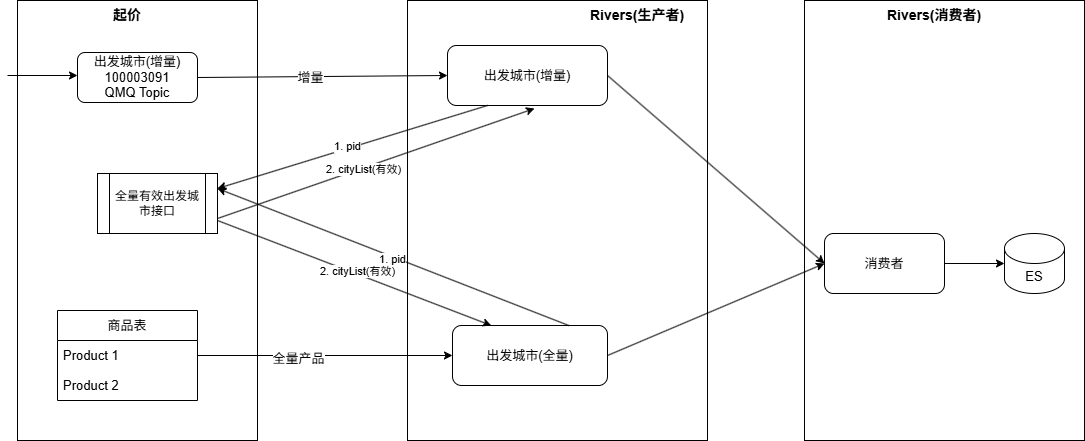

The diagram above was exported from draw.io. Its source (the exported page's mxGraphModel, read from the mxfile embedded in the PNG):
<mxGraphModel dx="599" dy="743" grid="1" gridSize="10" guides="1" tooltips="1" connect="1" arrows="1" fold="1" page="1" pageScale="1" pageWidth="827" pageHeight="1169" math="0" shadow="0">
  <root>
    <mxCell id="0" />
    <mxCell id="1" parent="0" />
    <mxCell id="9WoVQYZXgTF3ExX7TyMX-7" parent="1" style="rounded=0;whiteSpace=wrap;html=1;" value="" vertex="1">
      <mxGeometry height="440" width="300" x="1250" y="40" as="geometry" />
    </mxCell>
    <mxCell id="9WoVQYZXgTF3ExX7TyMX-8" parent="1" style="rounded=0;whiteSpace=wrap;html=1;" value="" vertex="1">
      <mxGeometry height="440" width="280" x="1647" y="40" as="geometry" />
    </mxCell>
    <mxCell id="9WoVQYZXgTF3ExX7TyMX-9" parent="1" style="rounded=0;whiteSpace=wrap;html=1;" value="" vertex="1">
      <mxGeometry height="440" width="240" x="860" y="40" as="geometry" />
    </mxCell>
    <mxCell id="9WoVQYZXgTF3ExX7TyMX-10" parent="1" style="text;html=1;whiteSpace=wrap;strokeColor=none;fillColor=none;align=center;verticalAlign=middle;rounded=0;fontSize=14;fontStyle=1" value="起价" vertex="1">
      <mxGeometry height="30" width="60" x="940" y="40" as="geometry" />
    </mxCell>
    <mxCell id="9WoVQYZXgTF3ExX7TyMX-11" parent="1" style="text;html=1;whiteSpace=wrap;strokeColor=none;fillColor=none;align=center;verticalAlign=middle;rounded=0;fontSize=14;fontStyle=1" value="Rivers(生产者)" vertex="1">
      <mxGeometry height="30" width="100" x="1430" y="40" as="geometry" />
    </mxCell>
    <mxCell id="9WoVQYZXgTF3ExX7TyMX-12" parent="1" style="text;html=1;whiteSpace=wrap;strokeColor=none;fillColor=none;align=center;verticalAlign=middle;rounded=0;fontSize=14;fontStyle=1" value="Rivers(消费者)" vertex="1">
      <mxGeometry height="30" width="100" x="1727" y="40" as="geometry" />
    </mxCell>
    <mxCell id="9WoVQYZXgTF3ExX7TyMX-13" parent="1" style="rounded=1;whiteSpace=wrap;html=1;fontSize=13;" value="出发城市(增量)&lt;div&gt;100003091&lt;/div&gt;&lt;div&gt;QMQ Topic&lt;/div&gt;" vertex="1">
      <mxGeometry height="50" width="120" x="920" y="92" as="geometry" />
    </mxCell>
    <mxCell id="9WoVQYZXgTF3ExX7TyMX-14" parent="1" style="rounded=1;whiteSpace=wrap;html=1;fontSize=13;" value="出发城市(增量)" vertex="1">
      <mxGeometry height="60" width="160" x="1290" y="85" as="geometry" />
    </mxCell>
    <mxCell id="9WoVQYZXgTF3ExX7TyMX-16" edge="1" parent="1" source="9WoVQYZXgTF3ExX7TyMX-13" style="endArrow=classic;html=1;rounded=0;exitX=1;exitY=0.5;exitDx=0;exitDy=0;entryX=0;entryY=0.5;entryDx=0;entryDy=0;fontSize=13;" target="9WoVQYZXgTF3ExX7TyMX-14" value="">
      <mxGeometry height="50" relative="1" width="50" as="geometry">
        <mxPoint x="1150" y="165" as="sourcePoint" />
        <mxPoint x="1200" y="115" as="targetPoint" />
      </mxGeometry>
    </mxCell>
    <mxCell id="9WoVQYZXgTF3ExX7TyMX-17" connectable="0" parent="9WoVQYZXgTF3ExX7TyMX-16" style="edgeLabel;html=1;align=center;verticalAlign=middle;resizable=0;points=[];fontSize=13;" value="增量" vertex="1">
      <mxGeometry relative="1" x="-0.096" as="geometry">
        <mxPoint as="offset" />
      </mxGeometry>
    </mxCell>
    <mxCell id="9WoVQYZXgTF3ExX7TyMX-24" parent="1" style="shape=cylinder3;whiteSpace=wrap;html=1;boundedLbl=1;backgroundOutline=1;size=15;fontSize=13;" value="ES" vertex="1">
      <mxGeometry height="60" width="60" x="1847" y="273" as="geometry" />
    </mxCell>
    <mxCell id="9WoVQYZXgTF3ExX7TyMX-25" parent="1" style="rounded=1;whiteSpace=wrap;html=1;fontSize=13;" value="消费者" vertex="1">
      <mxGeometry height="60" width="120" x="1667" y="273" as="geometry" />
    </mxCell>
    <mxCell id="9WoVQYZXgTF3ExX7TyMX-26" edge="1" parent="1" source="9WoVQYZXgTF3ExX7TyMX-14" style="endArrow=classic;html=1;rounded=0;exitX=1;exitY=0.5;exitDx=0;exitDy=0;entryX=0;entryY=0.5;entryDx=0;entryDy=0;fontSize=13;" target="9WoVQYZXgTF3ExX7TyMX-25" value="">
      <mxGeometry height="50" relative="1" width="50" as="geometry">
        <mxPoint x="1700" y="195" as="sourcePoint" />
        <mxPoint x="1750" y="145" as="targetPoint" />
      </mxGeometry>
    </mxCell>
    <mxCell id="9WoVQYZXgTF3ExX7TyMX-27" edge="1" parent="1" source="9WoVQYZXgTF3ExX7TyMX-25" style="endArrow=classic;html=1;rounded=0;exitX=1;exitY=0.5;exitDx=0;exitDy=0;fontSize=13;" value="">
      <mxGeometry height="50" relative="1" width="50" as="geometry">
        <mxPoint x="1807" y="355" as="sourcePoint" />
        <mxPoint x="1847" y="303" as="targetPoint" />
      </mxGeometry>
    </mxCell>
    <mxCell id="9WoVQYZXgTF3ExX7TyMX-28" parent="1" style="rounded=1;whiteSpace=wrap;html=1;fontSize=13;" value="出发城市(全量)" vertex="1">
      <mxGeometry height="60" width="155" x="1295" y="365" as="geometry" />
    </mxCell>
    <mxCell id="9WoVQYZXgTF3ExX7TyMX-31" parent="1" style="swimlane;fontStyle=0;childLayout=stackLayout;horizontal=1;startSize=30;horizontalStack=0;resizeParent=1;resizeParentMax=0;resizeLast=0;collapsible=1;marginBottom=0;whiteSpace=wrap;html=1;fontSize=13;" value="商品表" vertex="1">
      <mxGeometry height="90" width="140" x="900" y="350" as="geometry" />
    </mxCell>
    <mxCell id="9WoVQYZXgTF3ExX7TyMX-32" parent="9WoVQYZXgTF3ExX7TyMX-31" style="text;strokeColor=none;fillColor=none;align=left;verticalAlign=middle;spacingLeft=4;spacingRight=4;overflow=hidden;points=[[0,0.5],[1,0.5]];portConstraint=eastwest;rotatable=0;whiteSpace=wrap;html=1;fontSize=13;" value="Product 1" vertex="1">
      <mxGeometry height="30" width="140" y="30" as="geometry" />
    </mxCell>
    <mxCell id="9WoVQYZXgTF3ExX7TyMX-33" parent="9WoVQYZXgTF3ExX7TyMX-31" style="text;strokeColor=none;fillColor=none;align=left;verticalAlign=middle;spacingLeft=4;spacingRight=4;overflow=hidden;points=[[0,0.5],[1,0.5]];portConstraint=eastwest;rotatable=0;whiteSpace=wrap;html=1;fontSize=13;" value="Product 2" vertex="1">
      <mxGeometry height="30" width="140" y="60" as="geometry" />
    </mxCell>
    <mxCell id="9WoVQYZXgTF3ExX7TyMX-34" edge="1" parent="1" source="9WoVQYZXgTF3ExX7TyMX-32" style="endArrow=classic;html=1;rounded=0;entryX=0;entryY=0.5;entryDx=0;entryDy=0;exitX=1;exitY=0.5;exitDx=0;exitDy=0;fontSize=13;" target="9WoVQYZXgTF3ExX7TyMX-28" value="">
      <mxGeometry height="50" relative="1" width="50" as="geometry">
        <mxPoint x="1110" y="425" as="sourcePoint" />
        <mxPoint x="1160" y="375" as="targetPoint" />
      </mxGeometry>
    </mxCell>
    <mxCell id="9WoVQYZXgTF3ExX7TyMX-35" connectable="0" parent="9WoVQYZXgTF3ExX7TyMX-34" style="edgeLabel;html=1;align=center;verticalAlign=middle;resizable=0;points=[];fontSize=13;" value="全量产品" vertex="1">
      <mxGeometry relative="1" x="-0.2174" y="-2" as="geometry">
        <mxPoint as="offset" />
      </mxGeometry>
    </mxCell>
    <mxCell id="9WoVQYZXgTF3ExX7TyMX-45" edge="1" parent="1" source="9WoVQYZXgTF3ExX7TyMX-28" style="endArrow=classic;html=1;rounded=0;exitX=1;exitY=0.5;exitDx=0;exitDy=0;fontSize=13;entryX=0;entryY=0.5;entryDx=0;entryDy=0;" target="9WoVQYZXgTF3ExX7TyMX-25" value="">
      <mxGeometry height="50" relative="1" width="50" as="geometry">
        <mxPoint x="1700" y="355" as="sourcePoint" />
        <mxPoint x="1750" y="305" as="targetPoint" />
      </mxGeometry>
    </mxCell>
    <mxCell id="9WoVQYZXgTF3ExX7TyMX-46" edge="1" parent="1" style="endArrow=classic;html=1;rounded=0;fontSize=13;" value="">
      <mxGeometry height="50" relative="1" width="50" as="geometry">
        <mxPoint x="850" y="115" as="sourcePoint" />
        <mxPoint x="920" y="115" as="targetPoint" />
      </mxGeometry>
    </mxCell>
    <mxCell id="9WoVQYZXgTF3ExX7TyMX-63" parent="1" style="shape=process;whiteSpace=wrap;html=1;backgroundOutline=1;" value="全量有效出发城市接口" vertex="1">
      <mxGeometry height="60" width="120" x="940" y="213" as="geometry" />
    </mxCell>
    <mxCell id="9WoVQYZXgTF3ExX7TyMX-64" edge="1" parent="1" source="9WoVQYZXgTF3ExX7TyMX-14" style="endArrow=classic;html=1;rounded=0;exitX=0.25;exitY=1;exitDx=0;exitDy=0;entryX=1;entryY=0.25;entryDx=0;entryDy=0;" target="9WoVQYZXgTF3ExX7TyMX-63" value="">
      <mxGeometry height="50" relative="1" width="50" as="geometry">
        <mxPoint x="1170" y="60" as="sourcePoint" />
        <mxPoint x="1220" y="10" as="targetPoint" />
      </mxGeometry>
    </mxCell>
    <mxCell id="9WoVQYZXgTF3ExX7TyMX-66" connectable="0" parent="9WoVQYZXgTF3ExX7TyMX-64" style="edgeLabel;html=1;align=center;verticalAlign=middle;resizable=0;points=[];" value="1. pid" vertex="1">
      <mxGeometry relative="1" x="0.0307" y="-3" as="geometry">
        <mxPoint as="offset" />
      </mxGeometry>
    </mxCell>
    <mxCell id="9WoVQYZXgTF3ExX7TyMX-65" edge="1" parent="1" source="9WoVQYZXgTF3ExX7TyMX-63" style="endArrow=classic;html=1;rounded=0;exitX=1;exitY=0.75;exitDx=0;exitDy=0;entryX=0.544;entryY=1.05;entryDx=0;entryDy=0;entryPerimeter=0;" target="9WoVQYZXgTF3ExX7TyMX-14" value="">
      <mxGeometry height="50" relative="1" width="50" as="geometry">
        <mxPoint x="1250" y="270" as="sourcePoint" />
        <mxPoint x="1300" y="220" as="targetPoint" />
      </mxGeometry>
    </mxCell>
    <mxCell id="9WoVQYZXgTF3ExX7TyMX-67" connectable="0" parent="9WoVQYZXgTF3ExX7TyMX-65" style="edgeLabel;html=1;align=center;verticalAlign=middle;resizable=0;points=[];" value="2. cityList(有效)" vertex="1">
      <mxGeometry relative="1" x="-0.0803" y="-1" as="geometry">
        <mxPoint as="offset" />
      </mxGeometry>
    </mxCell>
    <mxCell id="9WoVQYZXgTF3ExX7TyMX-68" edge="1" parent="1" source="9WoVQYZXgTF3ExX7TyMX-28" style="endArrow=classic;html=1;rounded=0;entryX=1;entryY=0.25;entryDx=0;entryDy=0;exitX=0.75;exitY=0;exitDx=0;exitDy=0;" target="9WoVQYZXgTF3ExX7TyMX-63" value="">
      <mxGeometry height="50" relative="1" width="50" as="geometry">
        <mxPoint x="1190" y="350" as="sourcePoint" />
        <mxPoint x="1240" y="300" as="targetPoint" />
      </mxGeometry>
    </mxCell>
    <mxCell id="9WoVQYZXgTF3ExX7TyMX-71" connectable="0" parent="9WoVQYZXgTF3ExX7TyMX-68" style="edgeLabel;html=1;align=center;verticalAlign=middle;resizable=0;points=[];" value="1. pid" vertex="1">
      <mxGeometry relative="1" x="0.0051" y="2" as="geometry">
        <mxPoint as="offset" />
      </mxGeometry>
    </mxCell>
    <mxCell id="9WoVQYZXgTF3ExX7TyMX-69" edge="1" parent="1" style="endArrow=classic;html=1;rounded=0;entryX=0.25;entryY=0;entryDx=0;entryDy=0;" target="9WoVQYZXgTF3ExX7TyMX-28" value="">
      <mxGeometry height="50" relative="1" width="50" as="geometry">
        <mxPoint x="1060" y="260" as="sourcePoint" />
        <mxPoint x="1180" y="300" as="targetPoint" />
      </mxGeometry>
    </mxCell>
    <mxCell id="9WoVQYZXgTF3ExX7TyMX-72" connectable="0" parent="9WoVQYZXgTF3ExX7TyMX-69" style="edgeLabel;html=1;align=center;verticalAlign=middle;resizable=0;points=[];" value="2. cityList(有效)" vertex="1">
      <mxGeometry relative="1" x="0.0074" y="3" as="geometry">
        <mxPoint as="offset" />
      </mxGeometry>
    </mxCell>
  </root>
</mxGraphModel>